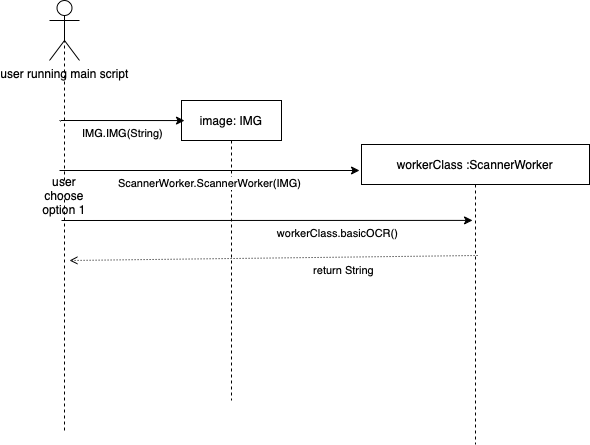

The diagram above was exported from draw.io. Its source (the exported page's mxGraphModel, read from the mxfile embedded in the PNG):
<mxGraphModel dx="1297" dy="792" grid="1" gridSize="10" guides="1" tooltips="1" connect="1" arrows="1" fold="1" page="1" pageScale="1" pageWidth="850" pageHeight="1100" math="0" shadow="0">
  <root>
    <mxCell id="0" />
    <mxCell id="1" parent="0" />
    <mxCell id="3nuBFxr9cyL0pnOWT2aG-1" value="image: IMG" style="shape=umlLifeline;perimeter=lifelinePerimeter;container=1;collapsible=0;recursiveResize=0;rounded=0;shadow=0;strokeWidth=1;" parent="1" vertex="1">
      <mxGeometry x="182" y="170" width="100" height="300" as="geometry" />
    </mxCell>
    <mxCell id="3nuBFxr9cyL0pnOWT2aG-5" value="workerClass :ScannerWorker" style="shape=umlLifeline;perimeter=lifelinePerimeter;container=1;collapsible=0;recursiveResize=0;rounded=0;shadow=0;strokeWidth=1;" parent="1" vertex="1">
      <mxGeometry x="362" y="214" width="228" height="300" as="geometry" />
    </mxCell>
    <mxCell id="TC4p7BH5GU_zeePBgYmp-14" value="return&amp;nbsp;String" style="endArrow=open;html=1;rounded=0;strokeWidth=1;verticalAlign=top;spacingLeft=140;exitX=0.509;exitY=0.37;exitDx=0;exitDy=0;exitPerimeter=0;dashed=1;dashPattern=1 2;endFill=0;" edge="1" parent="3nuBFxr9cyL0pnOWT2aG-5" source="3nuBFxr9cyL0pnOWT2aG-5">
      <mxGeometry width="50" height="50" relative="1" as="geometry">
        <mxPoint x="-292" y="126.10000000000002" as="sourcePoint" />
        <mxPoint x="-292" y="116" as="targetPoint" />
      </mxGeometry>
    </mxCell>
    <mxCell id="TC4p7BH5GU_zeePBgYmp-1" value="user running main script" style="shape=umlActor;verticalLabelPosition=bottom;verticalAlign=top;html=1;outlineConnect=0;" vertex="1" parent="1">
      <mxGeometry x="50" y="70" width="30" height="60" as="geometry" />
    </mxCell>
    <mxCell id="TC4p7BH5GU_zeePBgYmp-2" value="" style="endArrow=none;dashed=1;html=1;strokeWidth=1;rounded=0;entryX=0.5;entryY=0.5;entryDx=0;entryDy=0;entryPerimeter=0;startArrow=none;" edge="1" parent="1" source="TC4p7BH5GU_zeePBgYmp-7" target="TC4p7BH5GU_zeePBgYmp-1">
      <mxGeometry width="50" height="50" relative="1" as="geometry">
        <mxPoint x="65" y="500" as="sourcePoint" />
        <mxPoint x="620" y="380" as="targetPoint" />
      </mxGeometry>
    </mxCell>
    <mxCell id="TC4p7BH5GU_zeePBgYmp-4" value="IMG.IMG(String)" style="endArrow=classic;html=1;rounded=0;strokeWidth=1;entryX=0.03;entryY=0.067;entryDx=0;entryDy=0;entryPerimeter=0;verticalAlign=top;" edge="1" parent="1" target="3nuBFxr9cyL0pnOWT2aG-1">
      <mxGeometry width="50" height="50" relative="1" as="geometry">
        <mxPoint x="60" y="190" as="sourcePoint" />
        <mxPoint x="620" y="380" as="targetPoint" />
      </mxGeometry>
    </mxCell>
    <mxCell id="TC4p7BH5GU_zeePBgYmp-5" value="ScannerWorker.ScannerWorker(IMG)" style="endArrow=classic;html=1;rounded=0;strokeWidth=1;verticalAlign=top;" edge="1" parent="1">
      <mxGeometry width="50" height="50" relative="1" as="geometry">
        <mxPoint x="60" y="240" as="sourcePoint" />
        <mxPoint x="360" y="240" as="targetPoint" />
      </mxGeometry>
    </mxCell>
    <mxCell id="TC4p7BH5GU_zeePBgYmp-6" value="workerClass.basicOCR()" style="endArrow=classic;html=1;rounded=0;strokeWidth=1;verticalAlign=top;entryX=0.487;entryY=0.253;entryDx=0;entryDy=0;entryPerimeter=0;spacingLeft=140;" edge="1" parent="1" target="3nuBFxr9cyL0pnOWT2aG-5">
      <mxGeometry width="50" height="50" relative="1" as="geometry">
        <mxPoint x="62" y="290" as="sourcePoint" />
        <mxPoint x="362" y="290" as="targetPoint" />
      </mxGeometry>
    </mxCell>
    <mxCell id="TC4p7BH5GU_zeePBgYmp-7" value="user choose option 1" style="text;html=1;strokeColor=none;fillColor=none;align=center;verticalAlign=middle;whiteSpace=wrap;rounded=0;" vertex="1" parent="1">
      <mxGeometry x="35" y="250" width="60" height="30" as="geometry" />
    </mxCell>
    <mxCell id="TC4p7BH5GU_zeePBgYmp-8" value="" style="endArrow=none;dashed=1;html=1;strokeWidth=1;rounded=0;entryX=0.5;entryY=0.5;entryDx=0;entryDy=0;entryPerimeter=0;" edge="1" parent="1" target="TC4p7BH5GU_zeePBgYmp-7">
      <mxGeometry width="50" height="50" relative="1" as="geometry">
        <mxPoint x="65" y="500" as="sourcePoint" />
        <mxPoint x="65" y="100" as="targetPoint" />
      </mxGeometry>
    </mxCell>
  </root>
</mxGraphModel>